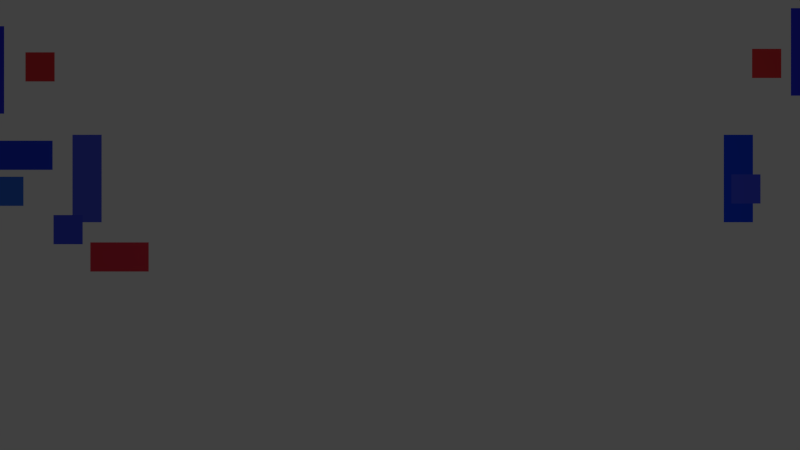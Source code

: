# Source: mandeep.blend  (saved by Blender 2.72.0; exported with 4.5.12 LTS)
import bpy
from mathutils import Matrix  # noqa: F401  (used for matrix-valued properties, if any)

bpy.ops.wm.read_factory_settings(use_empty=True)
scene = bpy.context.scene
scene.name = 'Scene'

# ---- collections
col_collection_1 = bpy.data.collections.new('Collection 1'); scene.collection.children.link(col_collection_1)

# ---- materials (node trees are filled in below, after node groups)
mat_material_009 = bpy.data.materials.new('Material.009')
mat_material_009.alpha_threshold = 0.0
mat_material_009.use_transparent_shadow = False
mat_material_009.diffuse_color = (0.06046, 0.08596, 0.8, 1.0)
mat_material_009.roughness = 0.5
mat_material_008 = bpy.data.materials.new('Material.008')
mat_material_008.alpha_threshold = 0.0
mat_material_008.use_transparent_shadow = False
mat_material_008.diffuse_color = (0.04615, 0.1739, 0.8, 1.0)
mat_material_008.roughness = 0.5
mat_material_007 = bpy.data.materials.new('Material.007')
mat_material_007.alpha_threshold = 0.0
mat_material_007.use_transparent_shadow = False
mat_material_007.diffuse_color = (0.8, 0.04611, 0.07681, 1.0)
mat_material_007.roughness = 0.5
mat_material_006 = bpy.data.materials.new('Material.006')
mat_material_006.alpha_threshold = 0.0
mat_material_006.use_transparent_shadow = False
mat_material_006.diffuse_color = (0.0104, 0.05957, 0.8, 1.0)
mat_material_006.roughness = 0.5
mat_material = bpy.data.materials.new('Material')
mat_material.alpha_threshold = 0.0
mat_material.use_transparent_shadow = False
mat_material.diffuse_color = (0.08157, 0.1099, 0.8, 1.0)
mat_material.roughness = 0.5
mat_material_001 = bpy.data.materials.new('Material.001')
mat_material_001.alpha_threshold = 0.0
mat_material_001.use_transparent_shadow = False
mat_material_001.diffuse_color = (0.03698, 0.04291, 0.8, 1.0)
mat_material_001.roughness = 0.5
mat_material_003 = bpy.data.materials.new('Material.003')
mat_material_003.alpha_threshold = 0.0
mat_material_003.use_transparent_shadow = False
mat_material_003.diffuse_color = (0.02361, 0.05912, 0.8, 1.0)
mat_material_003.roughness = 0.5
mat_material_002 = bpy.data.materials.new('Material.002')
mat_material_002.alpha_threshold = 0.0
mat_material_002.use_transparent_shadow = False
mat_material_002.diffuse_color = (0.8, 0.04744, 0.0568, 1.0)
mat_material_002.roughness = 0.5

# ---- material node trees

# ---- world
world_world = bpy.data.worlds.new('World'); scene.world = world_world
world_world.color = (0.05088, 0.05088, 0.05088)
world_world.use_sun_shadow = False
world_world.sun_shadow_jitter_overblur = 0.0
world_world.cycles.sampling_method = 'MANUAL'
world_world.cycles.sample_map_resolution = 256

# ---- cameras
cam_camera = bpy.data.cameras.new('Camera')
cam_camera.clip_end = 100.0
cam_camera.lens = 35.0
cam_camera.sensor_width = 32.0
cam_camera.sensor_height = 18.0
cam_camera.ortho_scale = 7.314
cam_camera.dof.focus_distance = 0.0
cam_camera.dof.aperture_fstop = 128.0

# ---- lights
light_lamp = bpy.data.lights.new('Lamp', 'POINT')
light_lamp.transmission_factor = 0.0
light_lamp.cutoff_distance = 30.0
light_lamp.energy = 100.0
light_lamp.shadow_buffer_clip_start = 1.001
light_lamp.shadow_soft_size = 0.1
light_lamp.shadow_maximum_resolution = 0.006
light_lamp.use_absolute_resolution = True
light_lamp.cycles.use_multiple_importance_sampling = False

# ---- meshes
me_plane_023 = bpy.data.meshes.new('Plane.023')
me_plane_023.from_pydata([(-1.0, -1.0, 0.0), (1.0, -1.0, 0.0), (-1.0, 1.0, 0.0), (1.0, 1.0, 0.0)], [], [(0, 1, 3, 2)])
me_plane_023.materials.append(mat_material_009)
me_plane_023.use_remesh_preserve_volume = False
me_plane_023.use_remesh_preserve_attributes = False
me_plane_023.use_mirror_vertex_groups = False
me_plane_023.update()
me_plane_022 = bpy.data.meshes.new('Plane.022')
me_plane_022.from_pydata([(-1.0, -1.0, 0.0), (1.0, -1.0, 0.0), (-1.0, 1.0, 0.0), (1.0, 1.0, 0.0)], [], [(0, 1, 3, 2)])
me_plane_022.materials.append(mat_material_009)
me_plane_022.use_remesh_preserve_volume = False
me_plane_022.use_remesh_preserve_attributes = False
me_plane_022.use_mirror_vertex_groups = False
me_plane_022.update()
me_plane_021 = bpy.data.meshes.new('Plane.021')
me_plane_021.from_pydata([(-1.0, -1.0, 0.0), (1.0, -1.0, 0.0), (-1.0, 1.0, 0.0), (1.0, 1.0, 0.0)], [], [(0, 1, 3, 2)])
me_plane_021.materials.append(mat_material_009)
me_plane_021.use_remesh_preserve_volume = False
me_plane_021.use_remesh_preserve_attributes = False
me_plane_021.use_mirror_vertex_groups = False
me_plane_021.update()
me_plane_020 = bpy.data.meshes.new('Plane.020')
me_plane_020.from_pydata([(-1.0, -1.0, 0.0), (1.0, -1.0, 0.0), (-1.0, 1.0, 0.0), (1.0, 1.0, 0.0)], [], [(0, 1, 3, 2)])
me_plane_020.materials.append(mat_material_008)
me_plane_020.use_remesh_preserve_volume = False
me_plane_020.use_remesh_preserve_attributes = False
me_plane_020.use_mirror_vertex_groups = False
me_plane_020.update()
me_plane_019 = bpy.data.meshes.new('Plane.019')
me_plane_019.from_pydata([(-1.0, -1.0, 0.0), (1.0, -1.0, 0.0), (-1.0, 1.0, 0.0), (1.0, 1.0, 0.0)], [], [(0, 1, 3, 2)])
me_plane_019.materials.append(mat_material_007)
me_plane_019.use_remesh_preserve_volume = False
me_plane_019.use_remesh_preserve_attributes = False
me_plane_019.use_mirror_vertex_groups = False
me_plane_019.update()
me_plane_018 = bpy.data.meshes.new('Plane.018')
me_plane_018.from_pydata([(-1.0, -1.0, 0.0), (1.0, -1.0, 0.0), (-1.0, 1.0, 0.0), (1.0, 1.0, 0.0)], [], [(0, 1, 3, 2)])
me_plane_018.materials.append(mat_material_007)
me_plane_018.use_remesh_preserve_volume = False
me_plane_018.use_remesh_preserve_attributes = False
me_plane_018.use_mirror_vertex_groups = False
me_plane_018.update()
me_plane_017 = bpy.data.meshes.new('Plane.017')
me_plane_017.from_pydata([(-1.0, -1.0, 0.0), (1.0, -1.0, 0.0), (-1.0, 1.0, 0.0), (1.0, 1.0, 0.0)], [], [(0, 1, 3, 2)])
me_plane_017.materials.append(mat_material_006)
me_plane_017.use_remesh_preserve_volume = False
me_plane_017.use_remesh_preserve_attributes = False
me_plane_017.use_mirror_vertex_groups = False
me_plane_017.update()
me_plane_016 = bpy.data.meshes.new('Plane.016')
me_plane_016.from_pydata([(-1.0, -1.0, 0.0), (1.0, -1.0, 0.0), (-1.0, 1.0, 0.0), (1.0, 1.0, 0.0)], [], [(0, 1, 3, 2)])
me_plane_016.materials.append(mat_material)
me_plane_016.use_remesh_preserve_volume = False
me_plane_016.use_remesh_preserve_attributes = False
me_plane_016.use_mirror_vertex_groups = False
me_plane_016.update()
me_plane_015 = bpy.data.meshes.new('Plane.015')
me_plane_015.from_pydata([(-1.0, -1.0, 0.0), (1.0, -1.0, 0.0), (-1.0, 1.0, 0.0), (1.0, 1.0, 0.0)], [], [(0, 1, 3, 2)])
me_plane_015.materials.append(mat_material_001)
me_plane_015.use_remesh_preserve_volume = False
me_plane_015.use_remesh_preserve_attributes = False
me_plane_015.use_mirror_vertex_groups = False
me_plane_015.update()
me_plane_010 = bpy.data.meshes.new('Plane.010')
me_plane_010.from_pydata([(-1.0, -1.0, 0.0), (1.0, -1.0, 0.0), (-1.0, 1.0, 0.0), (1.0, 1.0, 0.0)], [], [(0, 1, 3, 2)])
me_plane_010.materials.append(mat_material_003)
me_plane_010.use_remesh_preserve_volume = False
me_plane_010.use_remesh_preserve_attributes = False
me_plane_010.use_mirror_vertex_groups = False
me_plane_010.update()
me_plane_007 = bpy.data.meshes.new('Plane.007')
me_plane_007.from_pydata([(-1.0, -1.0, 0.0), (1.0, -1.0, 0.0), (-1.0, 1.0, 0.0), (1.0, 1.0, 0.0)], [], [(0, 1, 3, 2)])
me_plane_007.materials.append(mat_material_002)
me_plane_007.use_remesh_preserve_volume = False
me_plane_007.use_remesh_preserve_attributes = False
me_plane_007.use_mirror_vertex_groups = False
me_plane_007.update()
me_plane_006 = bpy.data.meshes.new('Plane.006')
me_plane_006.from_pydata([(-1.0, -1.0, 0.0), (1.0, -1.0, 0.0), (-1.0, 1.0, 0.0), (1.0, 1.0, 0.0)], [], [(0, 1, 3, 2)])
me_plane_006.materials.append(mat_material_002)
me_plane_006.use_remesh_preserve_volume = False
me_plane_006.use_remesh_preserve_attributes = False
me_plane_006.use_mirror_vertex_groups = False
me_plane_006.update()
me_plane_005 = bpy.data.meshes.new('Plane.005')
me_plane_005.from_pydata([(-1.0, -1.0, 0.0), (1.0, -1.0, 0.0), (-1.0, 1.0, 0.0), (1.0, 1.0, 0.0)], [], [(0, 1, 3, 2)])
me_plane_005.materials.append(mat_material_002)
me_plane_005.use_remesh_preserve_volume = False
me_plane_005.use_remesh_preserve_attributes = False
me_plane_005.use_mirror_vertex_groups = False
me_plane_005.update()
me_plane_004 = bpy.data.meshes.new('Plane.004')
me_plane_004.from_pydata([(-1.0, -1.0, 0.0), (1.0, -1.0, 0.0), (-1.0, 1.0, 0.0), (1.0, 1.0, 0.0)], [], [(0, 1, 3, 2)])
me_plane_004.materials.append(mat_material_002)
me_plane_004.use_remesh_preserve_volume = False
me_plane_004.use_remesh_preserve_attributes = False
me_plane_004.use_mirror_vertex_groups = False
me_plane_004.update()
me_plane_003 = bpy.data.meshes.new('Plane.003')
me_plane_003.from_pydata([(-1.0, -1.0, 0.0), (1.0, -1.0, 0.0), (-1.0, 1.0, 0.0), (1.0, 1.0, 0.0)], [], [(0, 1, 3, 2)])
me_plane_003.materials.append(mat_material_001)
me_plane_003.use_remesh_preserve_volume = False
me_plane_003.use_remesh_preserve_attributes = False
me_plane_003.use_mirror_vertex_groups = False
me_plane_003.update()
me_plane_002 = bpy.data.meshes.new('Plane.002')
me_plane_002.from_pydata([(-1.0, -1.0, 0.0), (1.0, -1.0, 0.0), (-1.0, 1.0, 0.0), (1.0, 1.0, 0.0)], [], [(0, 1, 3, 2)])
me_plane_002.materials.append(mat_material_001)
me_plane_002.use_remesh_preserve_volume = False
me_plane_002.use_remesh_preserve_attributes = False
me_plane_002.use_mirror_vertex_groups = False
me_plane_002.update()
me_plane_001 = bpy.data.meshes.new('Plane.001')
me_plane_001.from_pydata([(-1.0, -1.0, 0.0), (1.0, -1.0, 0.0), (-1.0, 1.0, 0.0), (1.0, 1.0, 0.0)], [], [(0, 1, 3, 2)])
me_plane_001.materials.append(mat_material_001)
me_plane_001.use_remesh_preserve_volume = False
me_plane_001.use_remesh_preserve_attributes = False
me_plane_001.use_mirror_vertex_groups = False
me_plane_001.update()
me_plane = bpy.data.meshes.new('Plane')
me_plane.from_pydata([(-1.0, -1.0, 0.0), (1.0, -1.0, 0.0), (-1.0, 1.0, 0.0), (1.0, 1.0, 0.0)], [], [(0, 1, 3, 2)])
me_plane.materials.append(mat_material_001)
me_plane.use_remesh_preserve_volume = False
me_plane.use_remesh_preserve_attributes = False
me_plane.use_mirror_vertex_groups = False
me_plane.update()

# ---- objects
ob_plane_017 = bpy.data.objects.new('Plane.017', me_plane_023)
ob_plane_016 = bpy.data.objects.new('Plane.016', me_plane_022)
ob_plane_015 = bpy.data.objects.new('Plane.015', me_plane_021)
ob_plane_014 = bpy.data.objects.new('Plane.014', me_plane_020)
ob_plane_013 = bpy.data.objects.new('Plane.013', me_plane_019)
ob_plane_012 = bpy.data.objects.new('Plane.012', me_plane_018)
ob_plane_011 = bpy.data.objects.new('Plane.011', me_plane_017)
ob_plane_008 = bpy.data.objects.new('Plane.008', me_plane_016)
ob_plane_009 = bpy.data.objects.new('Plane.009', me_plane_015)
ob_plane_010 = bpy.data.objects.new('Plane.010', me_plane_010)
ob_plane_007 = bpy.data.objects.new('Plane.007', me_plane_007)
ob_plane_006 = bpy.data.objects.new('Plane.006', me_plane_006)
ob_plane_005 = bpy.data.objects.new('Plane.005', me_plane_005)
ob_plane_004 = bpy.data.objects.new('Plane.004', me_plane_004)
ob_plane_003 = bpy.data.objects.new('Plane.003', me_plane_003)
ob_plane_002 = bpy.data.objects.new('Plane.002', me_plane_002)
ob_plane_001 = bpy.data.objects.new('Plane.001', me_plane_001)
ob_plane = bpy.data.objects.new('Plane', me_plane)
ob_lamp = bpy.data.objects.new('Lamp', light_lamp)
ob_camera = bpy.data.objects.new('Camera', cam_camera)

# ---- transforms, parenting, visibility, modifiers, constraints
ob_plane_017.location = (14.25, 0.9965, 3.052e-05)
ob_plane_017.scale = (0.5, 0.5, 0.0)
ob_plane_017.lineart.crease_threshold = 0.0
ob_plane_016.location = (11.86, 1.236, 3.052e-05)
ob_plane_016.scale = (0.5, 0.5, 0.0)
ob_plane_016.lineart.crease_threshold = 0.0
ob_plane_015.location = (-11.38, -0.1594, 3.052e-05)
ob_plane_015.scale = (0.5, 0.5, 0.0)
ob_plane_015.lineart.crease_threshold = 0.0
ob_plane_014.location = (-13.41, 1.156, -3.052e-05)
ob_plane_014.scale = (0.5, 0.5, 0.0)
ob_plane_014.lineart.crease_threshold = 0.0
ob_plane_013.location = (14.96, -0.7972, -3.052e-05)
ob_plane_013.scale = (1.0, 0.5, 0.0)
ob_plane_013.lineart.crease_threshold = 0.0
ob_plane_012.location = (-9.617, -1.096, -3.052e-05)
ob_plane_012.scale = (1.0, 0.5, 0.0)
ob_plane_012.lineart.crease_threshold = 0.0
ob_plane_011.location = (11.6, 1.594, -6.104e-05)
ob_plane_011.scale = (0.5, 1.5, 0.0)
ob_plane_011.lineart.crease_threshold = 0.0
ob_plane_008.location = (-10.73, 1.594, -6.104e-05)
ob_plane_008.scale = (0.5, 1.5, 0.0)
ob_plane_008.lineart.crease_threshold = 0.0
ob_plane_009.location = (-15.83, 5.35, 0.004415)
ob_plane_009.scale = (0.5, 1.5, 0.0)
ob_plane_009.lineart.crease_threshold = 0.0
ob_plane_010.location = (-14.41, 2.391, 0.004364)
ob_plane_010.scale = (2.5, 0.5, 0.0)
ob_plane_010.lineart.crease_threshold = 0.0
ob_plane_007.location = (14.85, 3.268, 0.004351)
ob_plane_007.scale = (0.5, 0.5, 0.0)
ob_plane_007.lineart.crease_threshold = 0.0
ob_plane_006.location = (-15.13, 2.351, 0.004351)
ob_plane_006.scale = (0.5, 0.5, 0.0)
ob_plane_006.lineart.crease_threshold = 0.0
ob_plane_005.location = (12.57, 5.54, 0.004351)
ob_plane_005.scale = (0.5, 0.5, 0.0)
ob_plane_005.lineart.crease_threshold = 0.0
ob_plane_004.location = (-12.34, 5.42, 0.004351)
ob_plane_004.scale = (0.5, 0.5, 0.0)
ob_plane_004.lineart.crease_threshold = 0.0
ob_plane_003.location = (-14.07, 5.316, 0.004415)
ob_plane_003.scale = (0.5, 1.5, 0.0)
ob_plane_003.lineart.crease_threshold = 0.0
ob_plane_002.location = (15.43, 5.868, 0.004415)
ob_plane_002.scale = (0.5, 1.5, 0.0)
ob_plane_002.lineart.crease_threshold = 0.0
ob_plane_001.location = (13.9, 5.934, 0.004415)
ob_plane_001.scale = (0.5, 1.5, 0.0)
ob_plane_001.lineart.crease_threshold = 0.0
ob_plane.location = (-15.83, 5.35, 0.004415)
ob_plane.scale = (0.5, 1.5, 0.0)
ob_plane.lineart.crease_threshold = 0.0
ob_lamp.location = (4.076, 1.005, 5.904)
ob_lamp.rotation_euler = (0.6503, 0.05522, 1.866)
ob_lamp.lock_rotations_4d = False
ob_lamp.empty_display_type = 'ARROWS'
ob_lamp.color = (0.0, 0.0, 0.0, 0.0)
ob_lamp.lineart.crease_threshold = 0.0
ob_camera.location = (0.0, 0.0, 30.0)
ob_camera.lock_rotations_4d = False
ob_camera.empty_display_type = 'ARROWS'
ob_camera.color = (0.0, 0.0, 0.0, 0.0)
ob_camera.display_type = 'WIRE'
ob_camera.lineart.crease_threshold = 0.0

# ---- collection membership
col_collection_1.objects.link(ob_plane_017)
col_collection_1.objects.link(ob_plane_016)
col_collection_1.objects.link(ob_plane_015)
col_collection_1.objects.link(ob_plane_014)
col_collection_1.objects.link(ob_plane_013)
col_collection_1.objects.link(ob_plane_012)
col_collection_1.objects.link(ob_plane_011)
col_collection_1.objects.link(ob_plane_008)
col_collection_1.objects.link(ob_plane_009)
col_collection_1.objects.link(ob_plane_010)
col_collection_1.objects.link(ob_plane_007)
col_collection_1.objects.link(ob_plane_006)
col_collection_1.objects.link(ob_plane_005)
col_collection_1.objects.link(ob_plane_004)
col_collection_1.objects.link(ob_plane_003)
col_collection_1.objects.link(ob_plane_002)
col_collection_1.objects.link(ob_plane_001)
col_collection_1.objects.link(ob_plane)
col_collection_1.objects.link(ob_lamp)
col_collection_1.objects.link(ob_camera)

# ---- scene / render settings (as saved in the file)
scene.camera = ob_camera
scene.frame_start = 1; scene.frame_end = 1160; scene.frame_set(1)
scene.render.engine = 'BLENDER_EEVEE_NEXT'
scene.render.image_settings.file_format = 'FFMPEG'
scene.render.image_settings.color_mode = 'RGB'
scene.render.resolution_percentage = 50
scene.render.dither_intensity = 0.0
scene.cycles.use_denoising = False
scene.cycles.samples = 10
scene.cycles.sampling_pattern = 'TABULATED_SOBOL'
scene.cycles.light_sampling_threshold = 0.0
scene.cycles.use_adaptive_sampling = False
scene.cycles.use_light_tree = False
scene.cycles.blur_glossy = 0.0
scene.cycles.pixel_filter_type = 'GAUSSIAN'
scene.cycles.sample_clamp_indirect = 0.0
scene.view_settings.view_transform = 'Standard'
bpy.context.view_layer.update()
